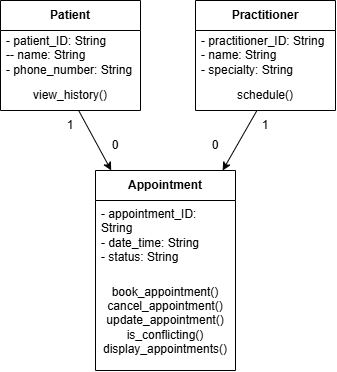

The diagram above was exported from draw.io. Its source (the exported page's mxGraphModel, read from the mxfile embedded in the PNG):
<mxGraphModel dx="612" dy="558" grid="1" gridSize="10" guides="1" tooltips="1" connect="1" arrows="1" fold="1" page="1" pageScale="1" pageWidth="850" pageHeight="1100" background="light-dark(#FFFFFF,#121212)" math="0" shadow="0">
  <root>
    <mxCell id="0" />
    <mxCell id="1" parent="0" />
    <mxCell id="gARRQX0JGdRJryxJvO4b-1" parent="1" style="swimlane;fontStyle=0;childLayout=stackLayout;horizontal=1;startSize=30;horizontalStack=0;resizeParent=1;resizeParentMax=0;resizeLast=0;collapsible=1;marginBottom=0;whiteSpace=wrap;html=1;" value="&lt;b&gt;Patient&lt;/b&gt;" vertex="1">
      <mxGeometry height="110" width="140" x="260" y="210" as="geometry" />
    </mxCell>
    <mxCell id="gARRQX0JGdRJryxJvO4b-2" parent="gARRQX0JGdRJryxJvO4b-1" style="text;strokeColor=none;fillColor=none;align=left;verticalAlign=middle;spacingLeft=4;spacingRight=4;overflow=hidden;points=[[0,0.5],[1,0.5]];portConstraint=eastwest;rotatable=0;whiteSpace=wrap;html=1;" value="- patient_ID: String&lt;div&gt;-- name: String&lt;div&gt;- phone_number: String&lt;/div&gt;&lt;/div&gt;" vertex="1">
      <mxGeometry height="50" width="140" y="30" as="geometry" />
    </mxCell>
    <mxCell id="gARRQX0JGdRJryxJvO4b-3" parent="gARRQX0JGdRJryxJvO4b-1" style="text;strokeColor=none;fillColor=none;align=center;verticalAlign=middle;spacingLeft=4;spacingRight=4;overflow=hidden;points=[[0,0.5],[1,0.5]];portConstraint=eastwest;rotatable=0;whiteSpace=wrap;html=1;" value="view_history()" vertex="1">
      <mxGeometry height="30" width="140" y="80" as="geometry" />
    </mxCell>
    <mxCell id="gARRQX0JGdRJryxJvO4b-4" parent="1" style="swimlane;fontStyle=0;childLayout=stackLayout;horizontal=1;startSize=30;horizontalStack=0;resizeParent=1;resizeParentMax=0;resizeLast=0;collapsible=1;marginBottom=0;whiteSpace=wrap;html=1;" value="&lt;b&gt;Practitioner&lt;/b&gt;" vertex="1">
      <mxGeometry height="110" width="140" x="455" y="210" as="geometry" />
    </mxCell>
    <mxCell id="gARRQX0JGdRJryxJvO4b-5" parent="gARRQX0JGdRJryxJvO4b-4" style="text;strokeColor=none;fillColor=none;align=left;verticalAlign=middle;spacingLeft=4;spacingRight=4;overflow=hidden;points=[[0,0.5],[1,0.5]];portConstraint=eastwest;rotatable=0;whiteSpace=wrap;html=1;" value="- practitioner_ID: String&lt;div&gt;- name: String&lt;/div&gt;&lt;div&gt;- specialty: String&lt;/div&gt;" vertex="1">
      <mxGeometry height="50" width="140" y="30" as="geometry" />
    </mxCell>
    <mxCell id="gARRQX0JGdRJryxJvO4b-6" parent="gARRQX0JGdRJryxJvO4b-4" style="text;strokeColor=none;fillColor=none;align=center;verticalAlign=middle;spacingLeft=4;spacingRight=4;overflow=hidden;points=[[0,0.5],[1,0.5]];portConstraint=eastwest;rotatable=0;whiteSpace=wrap;html=1;" value="schedule()" vertex="1">
      <mxGeometry height="30" width="140" y="80" as="geometry" />
    </mxCell>
    <mxCell id="gARRQX0JGdRJryxJvO4b-7" parent="1" style="swimlane;fontStyle=0;childLayout=stackLayout;horizontal=1;startSize=30;horizontalStack=0;resizeParent=1;resizeParentMax=0;resizeLast=0;collapsible=1;marginBottom=0;whiteSpace=wrap;html=1;" value="&lt;b&gt;Appointment&lt;/b&gt;" vertex="1">
      <mxGeometry height="200" width="140" x="355" y="380" as="geometry" />
    </mxCell>
    <mxCell id="gARRQX0JGdRJryxJvO4b-8" parent="gARRQX0JGdRJryxJvO4b-7" style="text;strokeColor=none;fillColor=none;align=left;verticalAlign=middle;spacingLeft=4;spacingRight=4;overflow=hidden;points=[[0,0.5],[1,0.5]];portConstraint=eastwest;rotatable=0;whiteSpace=wrap;html=1;" value="- appointment_ID: String&lt;div&gt;- date_time: String&lt;div&gt;- status: String&lt;/div&gt;&lt;/div&gt;" vertex="1">
      <mxGeometry height="70" width="140" y="30" as="geometry" />
    </mxCell>
    <mxCell id="gARRQX0JGdRJryxJvO4b-9" parent="gARRQX0JGdRJryxJvO4b-7" style="text;strokeColor=none;fillColor=none;align=center;verticalAlign=middle;spacingLeft=4;spacingRight=4;overflow=hidden;points=[[0,0.5],[1,0.5]];portConstraint=eastwest;rotatable=0;whiteSpace=wrap;html=1;" value="book_appointment()&lt;div&gt;cancel_appointment()&lt;/div&gt;&lt;div&gt;update_appointment()&lt;/div&gt;&lt;div&gt;is_conflicting()&lt;/div&gt;&lt;div&gt;display_appointments()&lt;/div&gt;" vertex="1">
      <mxGeometry height="100" width="140" y="100" as="geometry" />
    </mxCell>
    <mxCell id="gARRQX0JGdRJryxJvO4b-10" edge="1" parent="1" source="gARRQX0JGdRJryxJvO4b-3" style="edgeStyle=none;html=1;" target="gARRQX0JGdRJryxJvO4b-7">
      <mxGeometry relative="1" as="geometry" />
    </mxCell>
    <mxCell id="gARRQX0JGdRJryxJvO4b-11" edge="1" parent="1" source="gARRQX0JGdRJryxJvO4b-6" style="edgeStyle=none;html=1;" target="gARRQX0JGdRJryxJvO4b-7">
      <mxGeometry relative="1" as="geometry" />
    </mxCell>
    <mxCell id="gARRQX0JGdRJryxJvO4b-12" parent="1" style="text;html=1;align=center;verticalAlign=middle;whiteSpace=wrap;rounded=0;" value="1" vertex="1">
      <mxGeometry height="30" width="60" x="300" y="320" as="geometry" />
    </mxCell>
    <mxCell id="gARRQX0JGdRJryxJvO4b-13" parent="1" style="text;html=1;align=center;verticalAlign=middle;whiteSpace=wrap;rounded=0;" value="1" vertex="1">
      <mxGeometry height="30" width="60" x="495" y="320" as="geometry" />
    </mxCell>
    <mxCell id="gARRQX0JGdRJryxJvO4b-14" parent="1" style="text;html=1;align=center;verticalAlign=middle;whiteSpace=wrap;rounded=0;" value="0" vertex="1">
      <mxGeometry height="30" width="60" x="445" y="340" as="geometry" />
    </mxCell>
    <mxCell id="gARRQX0JGdRJryxJvO4b-15" parent="1" style="text;html=1;align=center;verticalAlign=middle;whiteSpace=wrap;rounded=0;" value="0" vertex="1">
      <mxGeometry height="30" width="60" x="345" y="340" as="geometry" />
    </mxCell>
  </root>
</mxGraphModel>